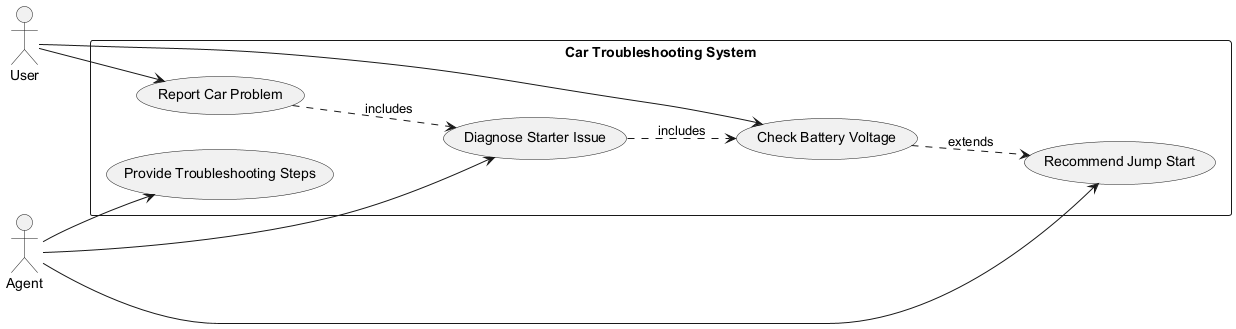

The diagram above was rendered by PlantUML. Its source (embedded in the PNG):
@startuml
left to right direction
actor User
actor Agent

rectangle "Car Troubleshooting System" {
  usecase "Report Car Problem" as UC1
  usecase "Diagnose Starter Issue" as UC2
  usecase "Check Battery Voltage" as UC3
  usecase "Recommend Jump Start" as UC4
  usecase "Provide Troubleshooting Steps" as UC5
}

User --> UC1
User --> UC3
Agent --> UC2
Agent --> UC5
Agent --> UC4
UC1 ..> UC2 : includes
UC2 ..> UC3 : includes
UC3 ..> UC4 : extends
@enduml